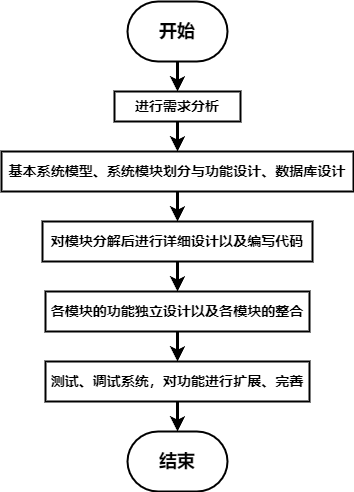

The diagram above was exported from draw.io. Its source (the exported page's mxGraphModel, read from the mxfile embedded in the PNG):
<mxGraphModel dx="571" dy="720" grid="1" gridSize="10" guides="1" tooltips="1" connect="1" arrows="1" fold="1" page="1" pageScale="1" pageWidth="827" pageHeight="1169" math="0" shadow="0">
  <root>
    <mxCell id="0" />
    <mxCell id="1" parent="0" />
    <mxCell id="10" style="edgeStyle=none;html=1;exitX=0.5;exitY=1;exitDx=0;exitDy=0;exitPerimeter=0;entryX=0.5;entryY=0;entryDx=0;entryDy=0;strokeWidth=3;" edge="1" parent="1" source="2" target="7">
      <mxGeometry relative="1" as="geometry" />
    </mxCell>
    <mxCell id="2" value="&lt;h2&gt;开始&lt;/h2&gt;" style="strokeWidth=2;html=1;shape=mxgraph.flowchart.terminator;whiteSpace=wrap;" vertex="1" parent="1">
      <mxGeometry x="364" y="80" width="100" height="60" as="geometry" />
    </mxCell>
    <mxCell id="3" value="&lt;h3&gt;&lt;b&gt;对模块分解后进行详细设计以及编写代码&lt;/b&gt;&lt;/h3&gt;" style="rounded=0;whiteSpace=wrap;html=1;strokeWidth=2;" vertex="1" parent="1">
      <mxGeometry x="279" y="300" width="270" height="40" as="geometry" />
    </mxCell>
    <mxCell id="5" value="&lt;h3&gt;&lt;b&gt;各模块的功能独立设计以及各模块的整合&lt;/b&gt;&lt;/h3&gt;" style="rounded=0;whiteSpace=wrap;html=1;strokeWidth=2;" vertex="1" parent="1">
      <mxGeometry x="282" y="370" width="264" height="40" as="geometry" />
    </mxCell>
    <mxCell id="6" value="&lt;h3&gt;&lt;b&gt;基本系统模型、系统模块划分与功能设计、数据库设计&lt;/b&gt;&lt;/h3&gt;" style="rounded=0;whiteSpace=wrap;html=1;strokeWidth=2;" vertex="1" parent="1">
      <mxGeometry x="238" y="230" width="352" height="40" as="geometry" />
    </mxCell>
    <mxCell id="7" value="&lt;h3&gt;&lt;b&gt;进行需求分析&lt;/b&gt;&lt;/h3&gt;" style="rounded=0;whiteSpace=wrap;html=1;strokeWidth=2;" vertex="1" parent="1">
      <mxGeometry x="351" y="170" width="126" height="30" as="geometry" />
    </mxCell>
    <mxCell id="8" value="&lt;h2&gt;结束&lt;/h2&gt;" style="strokeWidth=2;html=1;shape=mxgraph.flowchart.terminator;whiteSpace=wrap;" vertex="1" parent="1">
      <mxGeometry x="364" y="510" width="100" height="60" as="geometry" />
    </mxCell>
    <mxCell id="9" value="&lt;h3&gt;测试、调试系统，对功能进行扩展、完善&lt;/h3&gt;" style="rounded=0;whiteSpace=wrap;html=1;strokeWidth=2;" vertex="1" parent="1">
      <mxGeometry x="282" y="440" width="264" height="40" as="geometry" />
    </mxCell>
    <mxCell id="17" style="edgeStyle=none;html=1;strokeWidth=3;exitX=0.5;exitY=1;exitDx=0;exitDy=0;entryX=0.5;entryY=0;entryDx=0;entryDy=0;" edge="1" parent="1" source="7" target="6">
      <mxGeometry relative="1" as="geometry">
        <mxPoint x="413" y="200" as="sourcePoint" />
        <mxPoint x="420" y="220" as="targetPoint" />
      </mxGeometry>
    </mxCell>
    <mxCell id="18" style="edgeStyle=none;html=1;exitX=0.5;exitY=1;exitDx=0;exitDy=0;entryX=0.5;entryY=0;entryDx=0;entryDy=0;strokeWidth=3;entryPerimeter=0;" edge="1" parent="1" source="9" target="8">
      <mxGeometry relative="1" as="geometry">
        <mxPoint x="434" y="160" as="sourcePoint" />
        <mxPoint x="434" y="190" as="targetPoint" />
      </mxGeometry>
    </mxCell>
    <mxCell id="19" style="edgeStyle=none;html=1;exitX=0.5;exitY=1;exitDx=0;exitDy=0;strokeWidth=3;" edge="1" parent="1" source="5" target="9">
      <mxGeometry relative="1" as="geometry">
        <mxPoint x="444" y="170" as="sourcePoint" />
        <mxPoint x="444" y="200" as="targetPoint" />
      </mxGeometry>
    </mxCell>
    <mxCell id="20" style="edgeStyle=none;html=1;exitX=0.5;exitY=1;exitDx=0;exitDy=0;entryX=0.5;entryY=0;entryDx=0;entryDy=0;strokeWidth=3;" edge="1" parent="1" source="3" target="5">
      <mxGeometry relative="1" as="geometry">
        <mxPoint x="454" y="180" as="sourcePoint" />
        <mxPoint x="454" y="210" as="targetPoint" />
      </mxGeometry>
    </mxCell>
    <mxCell id="21" style="edgeStyle=none;html=1;exitX=0.5;exitY=1;exitDx=0;exitDy=0;entryX=0.5;entryY=0;entryDx=0;entryDy=0;strokeWidth=3;" edge="1" parent="1" source="6" target="3">
      <mxGeometry relative="1" as="geometry">
        <mxPoint x="464" y="190" as="sourcePoint" />
        <mxPoint x="464" y="220" as="targetPoint" />
      </mxGeometry>
    </mxCell>
  </root>
</mxGraphModel>